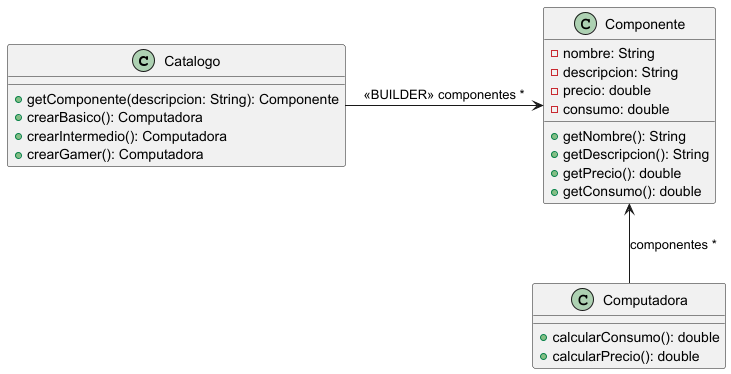

The diagram above was rendered by PlantUML. Its source (embedded in the PNG):
@startuml

class Catalogo {

    +getComponente(descripcion: String): Componente
    +crearBasico(): Computadora
    +crearIntermedio(): Computadora
    +crearGamer(): Computadora
}

class Componente {
    - nombre: String
    - descripcion: String
    - precio: double
    - consumo: double

    +getNombre(): String
    +getDescripcion(): String
    +getPrecio(): double
    +getConsumo(): double
}

class Computadora {

    +calcularConsumo(): double
    +calcularPrecio(): double
}

Catalogo -right-> Componente : <<BUILDER>> componentes *
Computadora -up-> Componente : componentes *


@enduml